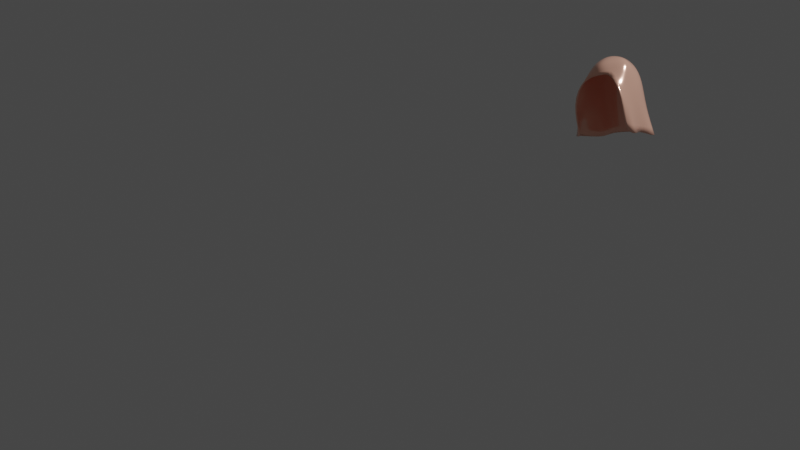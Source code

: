 # Source: hair2.blend  (saved by Blender 2.91.10; exported with 4.5.12 LTS)
import bpy
from mathutils import Matrix  # noqa: F401  (used for matrix-valued properties, if any)

bpy.ops.wm.read_factory_settings(use_empty=True)
scene = bpy.context.scene
scene.name = 'Scene'

# ---- collections
col_setup = bpy.data.collections.new('Setup'); scene.collection.children.link(col_setup)
col_apparel = bpy.data.collections.new('Apparel'); scene.collection.children.link(col_apparel)
col_human = bpy.data.collections.new('Human')  # instanced only; not linked into the scene

# ---- materials (node trees are filled in below, after node groups)
mat_hair = bpy.data.materials.new('Hair')
mat_hair.use_transparent_shadow = False

# ---- material node trees
mat_hair.use_nodes = True; mat_hair.node_tree.nodes.clear()
_N = mat_hair.node_tree.nodes; _L = mat_hair.node_tree.links
n0 = _N.new('ShaderNodeOutputMaterial'); n0.name = 'Material Output.001'; n0.location = (1999, 224)
n1 = _N.new('ShaderNodeBsdfPrincipled'); n1.name = 'Principled BSDF'; n1.location = (629, 177)
n1.distribution = 'GGX'
n1.subsurface_method = 'BURLEY'
n1.inputs[0].default_value = (1.0, 0.5423, 0.4098, 1.0)
n1.inputs[1].default_value = 0.3318
n1.inputs[2].default_value = 0.1368
n1.inputs[3].default_value = 1.45
n1.inputs[27].default_value = (0.0, 0.0, 0.0, 1.0)
n1.inputs[28].default_value = 1.0
_L.new(n1.outputs[0], n0.inputs[0])
n0.is_active_output = True

# ---- world
world_world = bpy.data.worlds.new('World'); scene.world = world_world
world_world.use_nodes = True; world_world.node_tree.nodes.clear()
_N = world_world.node_tree.nodes; _L = world_world.node_tree.links
n0 = _N.new('ShaderNodeOutputWorld'); n0.name = 'World Output'; n0.location = (300, 300)
n1 = _N.new('ShaderNodeBackground'); n1.name = 'Background'; n1.location = (10, 300)
n1.inputs[0].default_value = (0.05088, 0.05088, 0.05088, 1.0)
_L.new(n1.outputs[0], n0.inputs[0])
n0.is_active_output = True
world_world.color = (0.05088, 0.05088, 0.05088)
world_world.use_sun_shadow = False
world_world.sun_shadow_jitter_overblur = 0.0

# ---- cameras
cam_camera = bpy.data.cameras.new('Camera')
cam_camera.clip_end = 100.0
cam_camera.ortho_scale = 7.314

# ---- lights
light_light = bpy.data.lights.new('Light', 'POINT')
light_light.transmission_factor = 0.0
light_light.energy = 1000.0
light_light.shadow_soft_size = 0.1
light_light.shadow_maximum_resolution = 0.006
light_light.use_absolute_resolution = True

# ---- meshes
me_cube = bpy.data.meshes.new('Cube')
me_cube.from_pydata([], [], [])
me_cube.materials.append(None)
me_cube.materials.append(None)
me_cube.materials.append(None)
me_cube.update()
me_sphere_002 = bpy.data.meshes.new('Sphere.002')
me_sphere_002.from_pydata([(2.133e-07, 0.1715, 1.853), (0.00123, 0.2674, 1.536), (0.04168, 0.3242, 1.312), (0.05064, 0.06047, 1.91), (0.09727, 0.1448, 1.852), (0.1336, 0.2087, 1.729), (0.1599, 0.2289, 1.521), (0.2005, 0.2574, 1.292), (0.08619, 0.02339, 1.91), (0.1587, 0.0721, 1.846), (0.2098, 0.106, 1.725), (0.243, 0.1057, 1.488), (0.3361, 0.1307, 1.237), (0.09812, -0.02728, 1.909), (0.1757, -0.02728, 1.841), (0.2261, -0.03879, 1.719), (0.2577, -0.07948, 1.478), (0.216, -0.007693, 1.286), (0.08512, -0.07794, 1.909), (0.1933, -0.1148, 1.876), (0.1994, -0.1851, 1.729), (0.2324, -0.2252, 1.508), (0.3171, -0.1833, 1.241), (0.05002, -0.115, 1.91), (0.09185, -0.1994, 1.849), (0.09168, -0.2436, 1.764), (0.2551, -0.3163, 1.54), (0.2191, -0.248, 1.262), (0.0008617, -0.1286, 1.91), (-0.009306, -0.2902, 1.828), (0.03207, -0.302, 1.732), (-0.04618, -0.115, 1.908), (-0.07663, -0.1985, 1.845), (-0.1505, -0.2602, 1.737), (-0.2325, -0.3163, 1.518), (-0.1754, -0.2623, 1.216), (0.0001448, -0.02728, 1.93), (-0.07913, -0.07794, 1.906), (-0.159, -0.1293, 1.845), (-0.172, -0.1851, 1.72), (-0.1987, -0.2283, 1.5), (-0.2748, -0.1905, 1.262), (-0.09196, -0.02728, 1.906), (-0.16, -0.02728, 1.836), (-0.1975, -0.04085, 1.713), (-0.2179, -0.08702, 1.485), (-0.3223, -0.08194, 1.269), (-0.08179, 0.02339, 1.907), (-0.1479, 0.0721, 1.842), (-0.1894, 0.1034, 1.717), (-0.2141, 0.09654, 1.498), (-0.1294, 0.0533, 1.247), (-0.04898, 0.06047, 1.909), (-0.09305, 0.1448, 1.85), (-0.1253, 0.2082, 1.725), (-0.1478, 0.2239, 1.518), (-0.1925, 0.2466, 1.31), (1.124e-05, 0.07405, 1.91), (0.0003968, 0.2457, 1.723)], [], [(2, 1, 6, 7), (57, 36, 3), (0, 57, 3, 4), (58, 0, 4, 5), (1, 58, 5, 6), (6, 5, 10, 11), (7, 6, 11, 12), (3, 36, 8), (4, 3, 8, 9), (5, 4, 9, 10), (8, 36, 13), (9, 8, 13, 14), (10, 9, 14, 15), (11, 10, 15, 16), (12, 11, 16, 17), (17, 16, 21, 22), (13, 36, 18), (14, 13, 18, 19), (15, 14, 19, 20), (16, 15, 20, 21), (18, 36, 23), (19, 18, 23, 24), (20, 19, 24, 25), (21, 20, 25, 26), (22, 21, 26, 27), (23, 36, 28), (24, 23, 28, 29), (25, 24, 29, 30), (29, 28, 31, 32), (30, 29, 32, 33), (28, 36, 31), (31, 36, 37), (32, 31, 37, 38), (33, 32, 38, 39), (34, 33, 39, 40), (35, 34, 40, 41), (39, 38, 43, 44), (40, 39, 44, 45), (41, 40, 45, 46), (37, 36, 42), (38, 37, 42, 43), (42, 36, 47), (43, 42, 47, 48), (44, 43, 48, 49), (45, 44, 49, 50), (46, 45, 50, 51), (49, 48, 53, 54), (50, 49, 54, 55), (51, 50, 55, 56), (47, 36, 52), (48, 47, 52, 53), (52, 36, 57), (53, 52, 57, 0), (54, 53, 0, 58), (55, 54, 58, 1), (56, 55, 1, 2)])
me_sphere_002.polygons.foreach_set('use_smooth', [True] * 56)
_uv = me_sphere_002.uv_layers.new(name='UVMap')
_uv.uv.foreach_set('vector', [0.6723, 0.342, 0.6641, 0.6001, 0.6038, 0.4942, 0.6295, 0.2238, 0.5107, 0.9746, 0.3422, 0.9714, 0.4698, 0.9458, 0.5931, 0.9338, 0.5107, 0.9746, 0.4698, 0.9458, 0.5285, 0.8776, 0.6333, 0.8051, 0.5931, 0.9338, 0.5285, 0.8776, 0.5665, 0.7361, 0.6641, 0.6001, 0.6333, 0.8051, 0.5665, 0.7361, 0.6038, 0.4942, 0.6038, 0.4942, 0.5665, 0.7361, 0.5039, 0.6679, 0.5521, 0.3849, 0.6295, 0.2238, 0.6038, 0.4942, 0.5521, 0.3849, 0.5796, 0.0625, 0.4698, 0.9458, 0.3422, 0.9714, 0.4296, 0.9179, 0.5285, 0.8776, 0.4698, 0.9458, 0.4296, 0.9179, 0.4709, 0.822, 0.5665, 0.7361, 0.5285, 0.8776, 0.4709, 0.822, 0.5039, 0.6679, 0.4296, 0.9179, 0.3422, 0.9714, 0.3875, 0.8986, 0.4709, 0.822, 0.4296, 0.9179, 0.3875, 0.8986, 0.4059, 0.7834, 0.5039, 0.6679, 0.4709, 0.822, 0.4059, 0.7834, 0.4155, 0.6179, 0.5521, 0.3849, 0.5039, 0.6679, 0.4155, 0.6179, 0.4196, 0.3219, 0.5796, 0.0625, 0.5521, 0.3849, 0.4196, 0.3219, 0.4505, 0.04221, 0.4505, 0.04221, 0.4196, 0.3219, 0.2951, 0.3328, 0.3402, 0.0, 0.3875, 0.8986, 0.3422, 0.9714, 0.3452, 0.8932, 0.4059, 0.7834, 0.3875, 0.8986, 0.3452, 0.8932, 0.3586, 0.7921, 0.4155, 0.6179, 0.4059, 0.7834, 0.3586, 0.7921, 0.3223, 0.6077, 0.4196, 0.3219, 0.4155, 0.6179, 0.3223, 0.6077, 0.2951, 0.3328, 0.3452, 0.8932, 0.3422, 0.9714, 0.3049, 0.9031, 0.3586, 0.7921, 0.3452, 0.8932, 0.3049, 0.9031, 0.2842, 0.7933, 0.3223, 0.6077, 0.3586, 0.7921, 0.2842, 0.7933, 0.259, 0.6864, 0.2951, 0.3328, 0.3223, 0.6077, 0.259, 0.6864, 0.281, 0.3354, 0.3402, 0.0, 0.2951, 0.3328, 0.281, 0.3354, 0.2087, 0.05791, 0.3049, 0.9031, 0.3422, 0.9714, 0.2663, 0.9243, 0.2842, 0.7933, 0.3049, 0.9031, 0.2663, 0.9243, 0.219, 0.7987, 0.259, 0.6864, 0.2842, 0.7933, 0.219, 0.7987, 0.2185, 0.6669, 0.219, 0.7987, 0.2663, 0.9243, 0.2309, 0.9492, 0.1883, 0.8739, 0.2185, 0.6669, 0.219, 0.7987, 0.1883, 0.8739, 0.1395, 0.775, 0.2663, 0.9243, 0.3422, 0.9714, 0.2309, 0.9492, 0.2309, 0.9492, 0.3422, 0.9714, 0.1977, 0.9726, 0.1883, 0.8739, 0.2309, 0.9492, 0.1977, 0.9726, 0.1235, 0.9315, 0.1395, 0.775, 0.1883, 0.8739, 0.1235, 0.9315, 0.1066, 0.7849, 0.0957, 0.5567, 0.1395, 0.775, 0.1066, 0.7849, 0.07466, 0.5403, 0.05262, 0.201, 0.0957, 0.5567, 0.07466, 0.5403, 0.02985, 0.3211, 0.1066, 0.7849, 0.1235, 0.9315, 0.0478, 0.947, 0.02319, 0.8244, 0.07466, 0.5403, 0.1066, 0.7849, 0.02319, 0.8244, 0.01668, 0.5673, 0.02985, 0.3211, 0.07466, 0.5403, 0.01668, 0.5673, 0.0, 0.3791, 0.1977, 0.9726, 0.3422, 0.9714, 0.1589, 0.991, 0.1235, 0.9315, 0.1977, 0.9726, 0.1589, 0.991, 0.0478, 0.947, 0.1589, 0.991, 0.3422, 0.9714, 0.0002826, 1.0, 0.8889, 0.947, 1.0, 0.991, 0.8414, 1.0, 0.7701, 0.9722, 0.8643, 0.8244, 0.8889, 0.947, 0.7701, 0.9722, 0.7703, 0.8595, 0.8578, 0.5673, 0.8643, 0.8244, 0.7703, 0.8595, 0.782, 0.6253, 0.8411, 0.3791, 0.8578, 0.5673, 0.782, 0.6253, 0.783, 0.2901, 0.7703, 0.8595, 0.7701, 0.9722, 0.6714, 0.9711, 0.6994, 0.8617, 0.782, 0.6253, 0.7703, 0.8595, 0.6994, 0.8617, 0.7247, 0.6449, 0.783, 0.2901, 0.782, 0.6253, 0.7247, 0.6449, 0.7411, 0.4398, 0.8414, 1.0, 0.3422, 0.9714, 0.5597, 0.9949, 0.7701, 0.9722, 0.8414, 1.0, 0.5597, 0.9949, 0.6714, 0.9711, 0.5597, 0.9949, 0.3422, 0.9714, 0.5107, 0.9746, 0.6714, 0.9711, 0.5597, 0.9949, 0.5107, 0.9746, 0.5931, 0.9338, 0.6994, 0.8617, 0.6714, 0.9711, 0.5931, 0.9338, 0.6333, 0.8051, 0.7247, 0.6449, 0.6994, 0.8617, 0.6333, 0.8051, 0.6641, 0.6001, 0.7411, 0.4398, 0.7247, 0.6449, 0.6641, 0.6001, 0.6723, 0.342])
me_sphere_002.materials.append(mat_hair)
me_sphere_002.use_remesh_fix_poles = True
me_sphere_002.use_remesh_preserve_attributes = False
me_sphere_002.use_mirror_vertex_groups = False
me_sphere_002.update()
arm_armature = bpy.data.armatures.new('Armature')  # bones are not reproduced

# ---- objects
ob_light = bpy.data.objects.new('Light', light_light)
ob_camera = bpy.data.objects.new('Camera', cam_camera)
ob_human = bpy.data.objects.new('Human', None)
ob_armature_proxy = bpy.data.objects.new('Armature_proxy', arm_armature)
ob_human_proxy = bpy.data.objects.new('Human_proxy', me_cube)
ob_short_hair = bpy.data.objects.new('Short Hair', me_sphere_002)

# ---- transforms, parenting, visibility, modifiers, constraints
ob_light.location = (4.076, 1.005, 5.904)
ob_light.rotation_euler = (0.6503, 0.05522, 1.866)
ob_light.lock_rotations_4d = False
ob_light.empty_display_type = 'ARROWS'
ob_light.color = (0.0, 0.0, 0.0, 0.0)
ob_light.lineart.crease_threshold = 0.0
ob_camera.location = (4.655, -8.383, 0.4962)
ob_camera.rotation_euler = (1.571, 7.55e-08, 0.6981)
ob_camera.lock_rotations_4d = False
ob_camera.empty_display_type = 'ARROWS'
ob_camera.color = (0.0, 0.0, 0.0, 0.0)
ob_camera.display_type = 'WIRE'
ob_camera.lineart.crease_threshold = 0.0
ob_human.location = (0.0, 0.0, 0.0)
ob_human.instance_type = 'COLLECTION'
ob_human.lineart.crease_threshold = 0.0
ob_armature_proxy.location = (0.0, 0.0, 0.0)
ob_armature_proxy.rotation_euler = (0.0, 0.0, -1.748e-07)
ob_armature_proxy.empty_image_offset = (-0.5, -0.5)
ob_armature_proxy.lineart.crease_threshold = 0.0
ob_human_proxy.location = (0.0, 0.0, 0.0)
ob_human_proxy.rotation_euler = (0.0, 0.0, -1.748e-07)
ob_human_proxy.empty_image_offset = (-0.5, -0.5)
ob_human_proxy.show_only_shape_key = True
ob_human_proxy.lineart.crease_threshold = 0.0
_vg = ob_human_proxy.vertex_groups.new(name='Abdomen')
_vg = ob_human_proxy.vertex_groups.new(name='Back')
_vg = ob_human_proxy.vertex_groups.new(name='Shoulder L')
_vg = ob_human_proxy.vertex_groups.new(name='Upper Arm L')
_vg = ob_human_proxy.vertex_groups.new(name='Lower Arm L')
_vg = ob_human_proxy.vertex_groups.new(name='Hand L')
_vg = ob_human_proxy.vertex_groups.new(name='Fingers L')
_vg = ob_human_proxy.vertex_groups.new(name='Shoulder R')
_vg = ob_human_proxy.vertex_groups.new(name='Upper Arm R')
_vg = ob_human_proxy.vertex_groups.new(name='Lower Arm R')
_vg = ob_human_proxy.vertex_groups.new(name='Hand R')
_vg = ob_human_proxy.vertex_groups.new(name='Fingers R')
_vg = ob_human_proxy.vertex_groups.new(name='Neck')
_vg = ob_human_proxy.vertex_groups.new(name='Head')
_vg = ob_human_proxy.vertex_groups.new(name='Boobie L')
_vg = ob_human_proxy.vertex_groups.new(name='Boobie R')
_vg = ob_human_proxy.vertex_groups.new(name='Hip L')
_vg = ob_human_proxy.vertex_groups.new(name='Upper Leg L')
_vg = ob_human_proxy.vertex_groups.new(name='Lower Leg L')
_vg = ob_human_proxy.vertex_groups.new(name='Heel L')
_vg = ob_human_proxy.vertex_groups.new(name='Foot L')
_vg = ob_human_proxy.vertex_groups.new(name='Toes L')
_vg = ob_human_proxy.vertex_groups.new(name='Hip R')
_vg = ob_human_proxy.vertex_groups.new(name='Upper Leg R')
_vg = ob_human_proxy.vertex_groups.new(name='Lower Leg R')
_vg = ob_human_proxy.vertex_groups.new(name='Heel R')
_vg = ob_human_proxy.vertex_groups.new(name='Foot R')
_vg = ob_human_proxy.vertex_groups.new(name='Toes R')
_vg = ob_human_proxy.vertex_groups.new(name='Belly')
_vg = ob_human_proxy.vertex_groups.new(name='Fingers L.001')
_vg = ob_human_proxy.vertex_groups.new(name='Fingers L.002')
_vg = ob_human_proxy.vertex_groups.new(name='Hand L.001')
_vg = ob_human_proxy.vertex_groups.new(name='Hand L.004')
_vg = ob_human_proxy.vertex_groups.new(name='Hand L.007')
_vg = ob_human_proxy.vertex_groups.new(name='Hand L.002')
_vg = ob_human_proxy.vertex_groups.new(name='Hand L.005')
_vg = ob_human_proxy.vertex_groups.new(name='Hand L.008')
_vg = ob_human_proxy.vertex_groups.new(name='Hand L.003')
_vg = ob_human_proxy.vertex_groups.new(name='Hand L.006')
_vg = ob_human_proxy.vertex_groups.new(name='Hand L.009')
_vg = ob_human_proxy.vertex_groups.new(name='Lower Arm L.001')
_vg = ob_human_proxy.vertex_groups.new(name='Lower Arm L.002')
_vg = ob_human_proxy.vertex_groups.new(name='Lower Arm L.003')
_vg = ob_human_proxy.vertex_groups.new(name='Fingers R.001')
_vg = ob_human_proxy.vertex_groups.new(name='Fingers R.002')
_vg = ob_human_proxy.vertex_groups.new(name='Hand R.001')
_vg = ob_human_proxy.vertex_groups.new(name='Hand R.004')
_vg = ob_human_proxy.vertex_groups.new(name='Hand R.007')
_vg = ob_human_proxy.vertex_groups.new(name='Hand R.002')
_vg = ob_human_proxy.vertex_groups.new(name='Hand R.005')
_vg = ob_human_proxy.vertex_groups.new(name='Hand R.008')
_vg = ob_human_proxy.vertex_groups.new(name='Hand R.003')
_vg = ob_human_proxy.vertex_groups.new(name='Hand R.006')
_vg = ob_human_proxy.vertex_groups.new(name='Hand R.009')
_vg = ob_human_proxy.vertex_groups.new(name='Lower Arm R.001')
_vg = ob_human_proxy.vertex_groups.new(name='Lower Arm R.002')
_vg = ob_human_proxy.vertex_groups.new(name='Lower Arm R.003')
_vg = ob_human_proxy.vertex_groups.new(name='Eye Target')
_vg = ob_human_proxy.vertex_groups.new(name='Eye Target L')
_vg = ob_human_proxy.vertex_groups.new(name='Eye Target R')
_vg = ob_human_proxy.vertex_groups.new(name='Abdomen.001')
_m = ob_human_proxy.modifiers.new('Armature', 'ARMATURE')
_m.object = ob_armature_proxy
ob_short_hair.location = (0.0, 0.0, 0.0)
ob_short_hair.lineart.crease_threshold = 0.0
_m = ob_short_hair.modifiers.new('Subdivision', 'SUBSURF')
_m.uv_smooth = 'PRESERVE_CORNERS'
_m = ob_short_hair.modifiers.new('Solidify', 'SOLIDIFY')
ob_human.instance_collection = col_human

# ---- collection membership
col_setup.objects.link(ob_light)
col_setup.objects.link(ob_camera)
col_setup.objects.link(ob_human)
col_setup.objects.link(ob_armature_proxy)
col_setup.objects.link(ob_human_proxy)
col_apparel.objects.link(ob_short_hair)

# ---- scene / render settings (as saved in the file)
scene.camera = ob_camera
scene.frame_start = 1; scene.frame_end = 250; scene.frame_set(1)
scene.render.engine = 'BLENDER_EEVEE_NEXT'
scene.cycles.use_denoising = False
scene.cycles.samples = 128
scene.cycles.sampling_pattern = 'TABULATED_SOBOL'
scene.cycles.use_adaptive_sampling = False
scene.cycles.use_light_tree = False
scene.view_settings.view_transform = 'Filmic'
bpy.context.view_layer.update()
